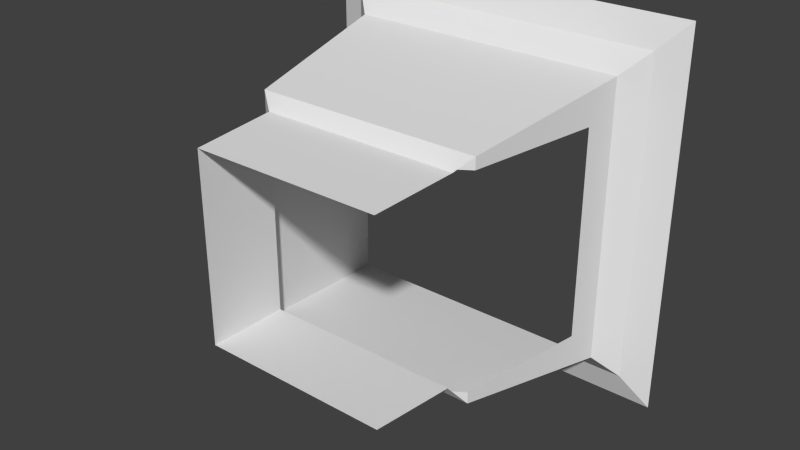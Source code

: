 # Source: A25_Door_Closed.blend  (saved by Blender 2.76.0; exported with 4.5.12 LTS)
import bpy
from mathutils import Matrix  # noqa: F401  (used for matrix-valued properties, if any)

bpy.ops.wm.read_factory_settings(use_empty=True)
scene = bpy.context.scene
scene.name = 'Scene'

# ---- collections
col_collection_1 = bpy.data.collections.new('Collection 1'); scene.collection.children.link(col_collection_1)

# ---- world
world_world = bpy.data.worlds.new('World'); scene.world = world_world
world_world.color = (0.05088, 0.05088, 0.05088)
world_world.use_sun_shadow = False
world_world.sun_shadow_jitter_overblur = 0.0
world_world.cycles.sampling_method = 'MANUAL'
world_world.cycles.sample_map_resolution = 256

# ---- meshes
me_plane_213 = bpy.data.meshes.new('Plane.213')
me_plane_213.from_pydata([(1.2, 1.0, 1.2), (1.2, 1.0, -1.2), (1.47, 2.7, 1.47), (1.47, 2.7, -1.47), (1.7, 2.9, 1.7), (1.7, 2.9, -1.7), (2.0, 3.0, 2.0), (2.0, 3.0, -2.0), (1.08, 0.92, -1.08), (1.08, 0.92, 1.08), (1.2, 1.0, 1.08), (1.2, 1.0, -1.08), (1.418, 2.375, 1.08), (1.418, 2.375, -1.08), (1.0, -3.278e-08, 1.0), (1.0, -1.202e-07, -1.0), (1.05, 0.9, 1.05), (1.05, 0.9, -1.05), (1.2, 1.0, 1.2), (1.2, 1.0, -1.2), (1.47, 2.7, 1.47), (1.47, 2.7, -1.47), (1.7, 2.9, 1.7), (1.7, 2.9, -1.7), (2.0, 3.0, 2.0), (2.0, 3.0, -2.0), (-1.0, -2.076e-07, 1.0), (-1.05, 0.9, 1.05), (-1.2, 1.0, 1.2), (-1.47, 2.7, 1.47), (-1.7, 2.9, 1.7), (-2.0, 3.0, 2.0), (-1.0, -2.95e-07, -1.0), (-1.05, 0.9, -1.05), (-1.2, 1.0, -1.2), (-1.47, 2.7, -1.47), (-1.7, 2.9, -1.7), (-2.0, 3.0, -2.0)], [], [(10, 9, 0), (1, 11, 13, 12, 10, 0, 2, 3), (3, 2, 4, 5), (5, 4, 6, 7), (8, 11, 1), (18, 28, 29, 20), (20, 29, 30, 22), (22, 30, 31, 24), (14, 26, 27, 16), (16, 27, 28, 18), (28, 34, 35, 29), (29, 35, 36, 30), (30, 36, 37, 31), (26, 32, 33, 27), (33, 17, 19, 34), (34, 19, 21, 35), (35, 21, 23, 36), (32, 15, 17, 33), (27, 33, 34, 28), (36, 23, 25, 37)])
_uv = me_plane_213.uv_layers.new(name='UVMap')
_uv.uv.foreach_set('vector', [0.77, 0.3333, 0.77, 0.3067, 0.8, 0.3333, 0.2, 0.3333, 0.23, 0.3333, 0.23, 0.7915, 0.77, 0.7915, 0.77, 0.3333, 0.8, 0.3333, 0.8675, 0.9, 0.1325, 0.9, 0.1325, 0.9, 0.8675, 0.9, 0.925, 0.9667, 0.075, 0.9667, 0.075, 0.9667, 0.925, 0.9667, 1.0, 1.0, 0.0, 1.0, 0.23, 0.3067, 0.23, 0.3333, 0.2, 0.3333, 0.2, 0.3333, 0.8, 0.3333, 0.8675, 0.9, 0.1325, 0.9, 0.1325, 0.9, 0.8675, 0.9, 0.925, 0.9667, 0.075, 0.9667, 0.075, 0.9667, 0.925, 0.9667, 1.0, 1.0, 0.0, 1.0, 0.25, 0.0, 0.75, 2.699e-07, 0.7625, 0.3, 0.2375, 0.3, 0.2375, 0.3, 0.7625, 0.3, 0.8, 0.3333, 0.2, 0.3333, 0.2, 0.3333, 0.8, 0.3333, 0.8675, 0.9, 0.1325, 0.9, 0.1325, 0.9, 0.8675, 0.9, 0.925, 0.9667, 0.075, 0.9667, 0.075, 0.9667, 0.925, 0.9667, 1.0, 1.0, 0.0, 1.0, 0.25, 0.0, 0.75, 2.699e-07, 0.7625, 0.3, 0.2375, 0.3, 0.2375, 0.3, 0.7625, 0.3, 0.8, 0.3333, 0.2, 0.3333, 0.2, 0.3333, 0.8, 0.3333, 0.8675, 0.9, 0.1325, 0.9, 0.1325, 0.9, 0.8675, 0.9, 0.925, 0.9667, 0.075, 0.9667, 0.25, 0.0, 0.75, 2.699e-07, 0.7625, 0.3, 0.2375, 0.3, 0.2375, 0.3, 0.7625, 0.3, 0.8, 0.3333, 0.2, 0.3333, 0.075, 0.9667, 0.925, 0.9667, 1.0, 1.0, 0.0, 1.0])
me_plane_213.use_remesh_preserve_volume = False
me_plane_213.use_remesh_preserve_attributes = False
me_plane_213.use_mirror_vertex_groups = False
me_plane_213.update()

# ---- objects
ob_plane_154 = bpy.data.objects.new('Plane.154', me_plane_213)

# ---- transforms, parenting, visibility, modifiers, constraints
ob_plane_154.location = (0.0, 0.0, 0.0)
ob_plane_154.lineart.crease_threshold = 0.0

# ---- collection membership
col_collection_1.objects.link(ob_plane_154)

# ---- scene / render settings (as saved in the file)
scene.frame_start = 1; scene.frame_end = 250; scene.frame_set(1)
scene.render.engine = 'BLENDER_EEVEE_NEXT'
scene.render.resolution_percentage = 50
scene.render.dither_intensity = 0.0
scene.cycles.use_denoising = False
scene.cycles.samples = 10
scene.cycles.sampling_pattern = 'TABULATED_SOBOL'
scene.cycles.light_sampling_threshold = 0.0
scene.cycles.use_adaptive_sampling = False
scene.cycles.use_light_tree = False
scene.cycles.blur_glossy = 0.0
scene.cycles.pixel_filter_type = 'GAUSSIAN'
scene.cycles.sample_clamp_indirect = 0.0
scene.view_settings.view_transform = 'Standard'
bpy.context.view_layer.update()

# ---- added for rendering (the .blend has no active camera and no usable light): camera, sun
cam_auto = bpy.data.cameras.new('AutoCamera')
cam_auto.lens = 50.0
cam_auto.sensor_width = 36.0
cam_auto.clip_end = 1000.0
ob_auto_camera = bpy.data.objects.new('AutoCamera', cam_auto)
scene.collection.objects.link(ob_auto_camera)
ob_auto_camera.location = (5.92433, -5.6092, 4.73946)
ob_auto_camera.rotation_euler = (1.09748, -7.21219e-08, 0.694738)
scene.camera = ob_auto_camera
light_auto_sun = bpy.data.lights.new('AutoSun', 'SUN')
light_auto_sun.energy = 3.0
light_auto_sun.angle = 0.0523599
ob_auto_sun = bpy.data.objects.new('AutoSun', light_auto_sun)
scene.collection.objects.link(ob_auto_sun)
ob_auto_sun.rotation_euler = (0.872665, 0.174533, 0.523599)
bpy.context.view_layer.update()
